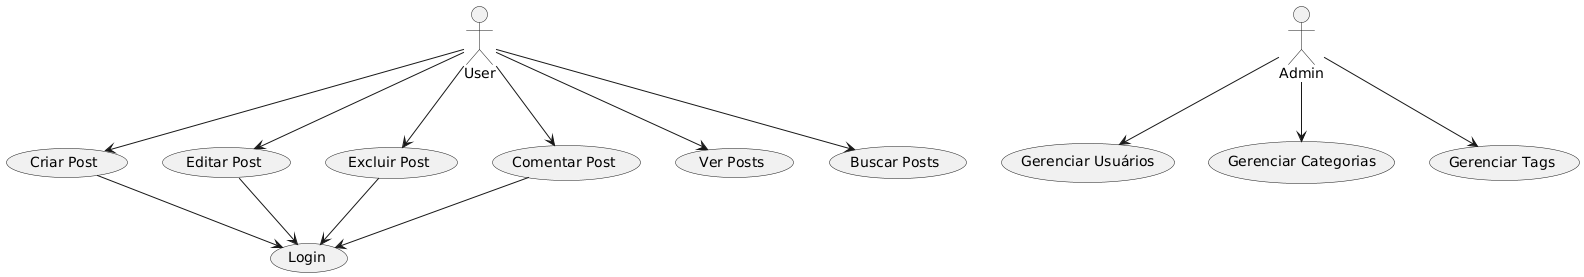

The diagram above was rendered by PlantUML. Its source (embedded in the PNG):
@startuml
actor User
actor Admin

User --> (Criar Post)
User --> (Editar Post)
User --> (Excluir Post)
User --> (Comentar Post)
User --> (Ver Posts)
User --> (Buscar Posts)
Admin --> (Gerenciar Usuários)
Admin --> (Gerenciar Categorias)
Admin --> (Gerenciar Tags)

(Criar Post) --> (Login)
(Editar Post) --> (Login)
(Excluir Post) --> (Login)
(Comentar Post) --> (Login)
@enduml